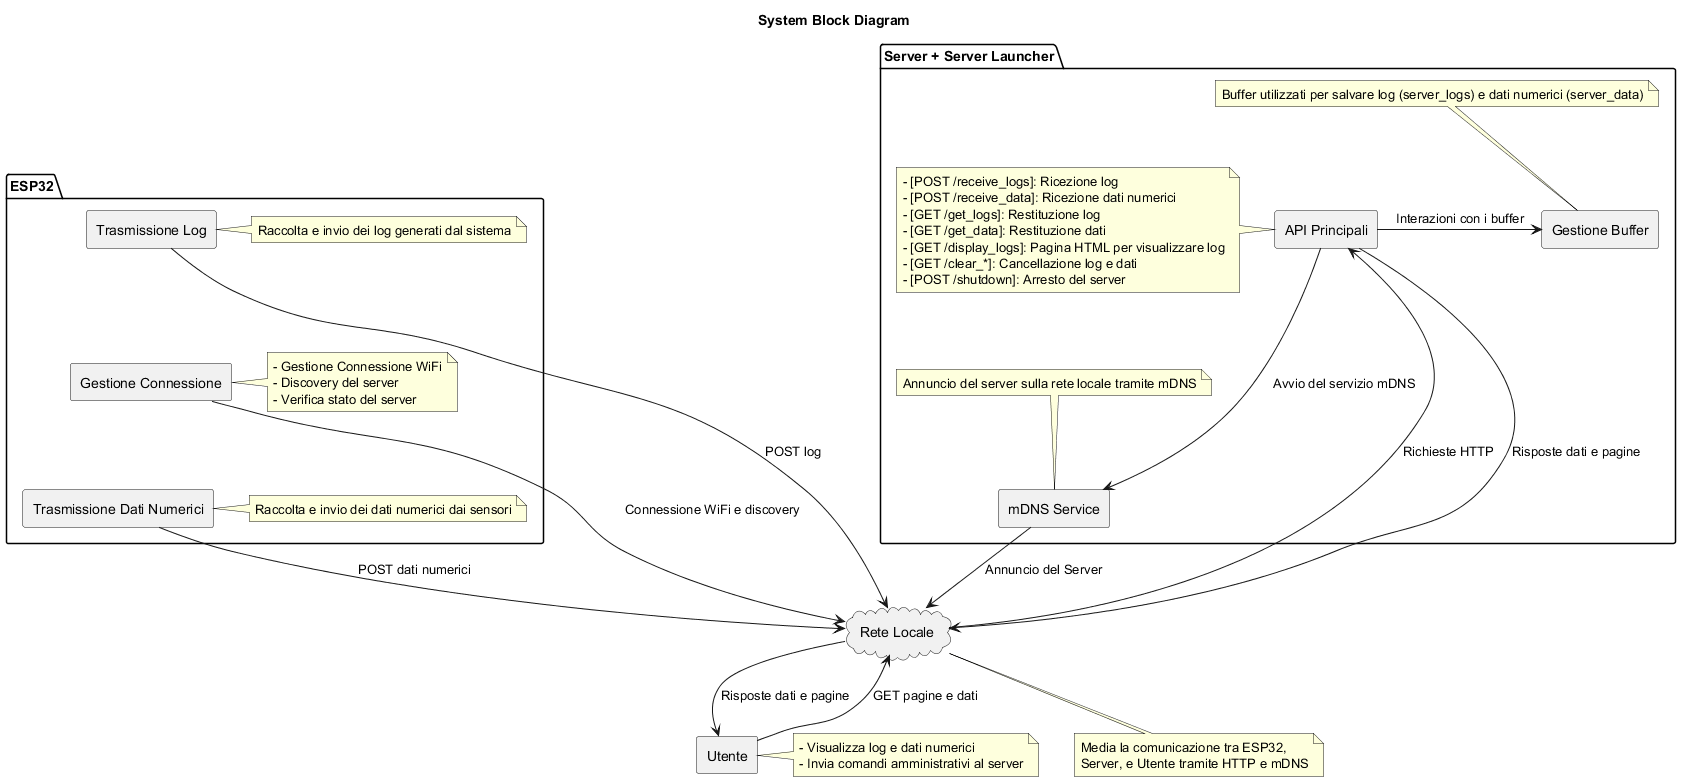

The diagram above was rendered by PlantUML. Its source (embedded in the PNG):
@startuml system_block_diagram

title System Block Diagram

package "ESP32" {
    rectangle "Trasmissione Log" as ESP32_Log
    note right of ESP32_Log
        Raccolta e invio dei log generati dal sistema
    end note

    rectangle "Gestione Connessione" as ESP32_Connection
    note right of ESP32_Connection
        - Gestione Connessione WiFi
        - Discovery del server
        - Verifica stato del server
    end note

    rectangle "Trasmissione Dati Numerici" as ESP32_Data
    note right of ESP32_Data
        Raccolta e invio dei dati numerici dai sensori
    end note

    ESP32_Log -down[hidden]-> ESP32_Connection
    ESP32_Connection -down[hidden]-> ESP32_Data
}


package "Server + Server Launcher" {
    rectangle "API Principali" as Server_API
    note left of Server_API
        - [POST /receive_logs]: Ricezione log
        - [POST /receive_data]: Ricezione dati numerici
        - [GET /get_logs]: Restituzione log
        - [GET /get_data]: Restituzione dati
        - [GET /display_logs]: Pagina HTML per visualizzare log
        - [GET /clear_*]: Cancellazione log e dati
        - [POST /shutdown]: Arresto del server
    end note

    rectangle "mDNS Service" as mDNS
    note top of mDNS
        Annuncio del server sulla rete locale tramite mDNS
    end note

    rectangle "Gestione Buffer" as Server_Buffer
    note top of Server_Buffer
        Buffer utilizzati per salvare log (server_logs) e dati numerici (server_data)
    end note

    Server_API --right-> Server_Buffer : Interazioni con i buffer
    Server_API --down-> mDNS : Avvio del servizio mDNS
}

rectangle "Utente" as User
note right of User
    - Visualizza log e dati numerici
    - Invia comandi amministrativi al server
end note

cloud "Rete Locale" as Network
note bottom of Network
    Media la comunicazione tra ESP32,
    Server, e Utente tramite HTTP e mDNS
end note

ESP32_Log --> Network : POST log
ESP32_Data --> Network : POST dati numerici
ESP32_Connection --> Network : Connessione WiFi e discovery

Network -up--> Server_API : Richieste HTTP
Server_API --> Network : Risposte dati e pagine
User --> Network : GET pagine e dati

Network --> User : Risposte dati e pagine
mDNS -down-> Network : Annuncio del Server

@enduml